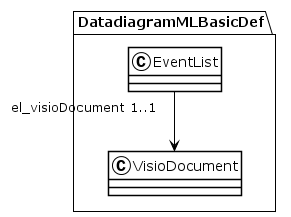

The diagram above was rendered by PlantUML. Its source (embedded in the PNG):
@startuml
!theme plain
package DatadiagramMLBasicDef {
class EventList {
}
EventList "el_visioDocument 1..1" --> VisioDocument
class VisioDocument {
}
}
@enduml